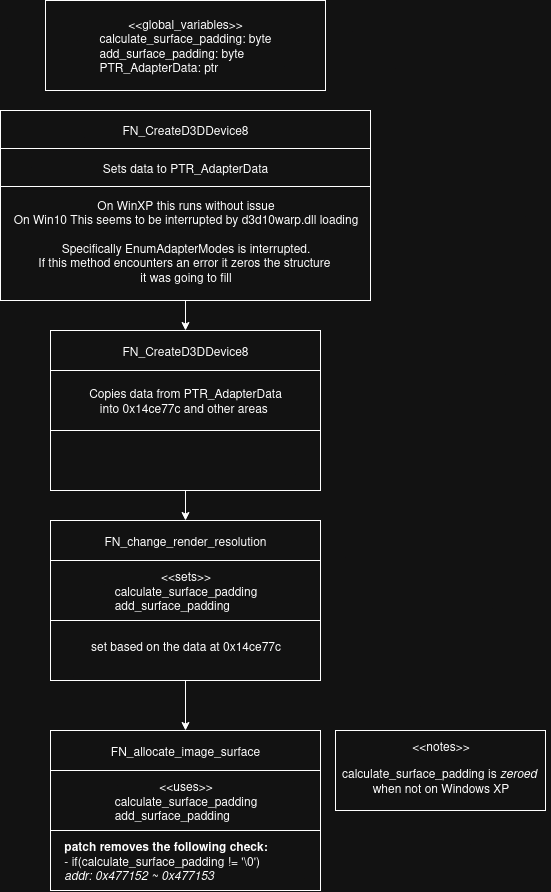

The diagram above was exported from draw.io. Its source (the exported page's mxGraphModel, read from the mxfile embedded in the PNG):
<mxGraphModel dx="1175" dy="706" grid="0" gridSize="10" guides="1" tooltips="1" connect="1" arrows="1" fold="1" page="1" pageScale="1" pageWidth="850" pageHeight="1100" math="0" shadow="0">
  <root>
    <mxCell id="0" />
    <mxCell id="1" parent="0" />
    <mxCell id="SUBxCPgkLljOvnR_50a8-32" value="&lt;div&gt;&amp;lt;&amp;lt;global_variables&amp;gt;&amp;gt;&lt;/div&gt;&lt;div align=&quot;left&quot;&gt;calculate_surface_padding:&amp;nbsp;byte&lt;/div&gt;&lt;div align=&quot;left&quot;&gt;add_surface_padding:&amp;nbsp;byte&lt;/div&gt;&lt;div align=&quot;left&quot;&gt;PTR_AdapterData: ptr&lt;/div&gt;" style="html=1;whiteSpace=wrap;rounded=0;" vertex="1" parent="1">
      <mxGeometry x="45" y="10" width="280" height="90" as="geometry" />
    </mxCell>
    <mxCell id="SUBxCPgkLljOvnR_50a8-35" value="" style="group;rounded=0;" vertex="1" connectable="0" parent="1">
      <mxGeometry x="50" y="740" width="270" height="160" as="geometry" />
    </mxCell>
    <mxCell id="SUBxCPgkLljOvnR_50a8-33" value="" style="rounded=0;whiteSpace=wrap;html=1;" vertex="1" parent="SUBxCPgkLljOvnR_50a8-35">
      <mxGeometry width="270" height="160" as="geometry" />
    </mxCell>
    <mxCell id="SUBxCPgkLljOvnR_50a8-34" value="FN_allocate_image_surface" style="rounded=0;whiteSpace=wrap;html=1;" vertex="1" parent="SUBxCPgkLljOvnR_50a8-35">
      <mxGeometry width="270" height="40" as="geometry" />
    </mxCell>
    <mxCell id="SUBxCPgkLljOvnR_50a8-36" value="&lt;div align=&quot;left&quot;&gt;&lt;b&gt;patch removes the following check:&lt;/b&gt;&lt;/div&gt;&lt;div align=&quot;left&quot;&gt;- if(calculate_surface_padding != '\0')&lt;br&gt;&lt;i&gt;addr: 0x477152 ~ 0x477153&lt;/i&gt;&lt;/div&gt;" style="text;html=1;align=center;verticalAlign=middle;resizable=0;points=[];autosize=1;strokeColor=none;fillColor=none;rounded=0;" vertex="1" parent="SUBxCPgkLljOvnR_50a8-35">
      <mxGeometry y="100" width="230" height="60" as="geometry" />
    </mxCell>
    <mxCell id="SUBxCPgkLljOvnR_50a8-37" value="" style="rounded=0;whiteSpace=wrap;html=1;align=left;" vertex="1" parent="SUBxCPgkLljOvnR_50a8-35">
      <mxGeometry y="40" width="270" height="60" as="geometry" />
    </mxCell>
    <mxCell id="SUBxCPgkLljOvnR_50a8-38" value="&lt;div&gt;&amp;lt;&amp;lt;uses&amp;gt;&amp;gt;&lt;/div&gt;&lt;div align=&quot;left&quot;&gt;calculate_surface_padding&lt;/div&gt;&lt;div align=&quot;left&quot;&gt;add_surface_padding&lt;/div&gt;" style="text;html=1;align=center;verticalAlign=middle;resizable=0;points=[];autosize=1;strokeColor=none;fillColor=none;rounded=0;" vertex="1" parent="SUBxCPgkLljOvnR_50a8-35">
      <mxGeometry x="50" y="40" width="170" height="60" as="geometry" />
    </mxCell>
    <mxCell id="SUBxCPgkLljOvnR_50a8-42" value="" style="group;rounded=0;" vertex="1" connectable="0" parent="1">
      <mxGeometry x="50" y="530" width="270" height="160" as="geometry" />
    </mxCell>
    <mxCell id="SUBxCPgkLljOvnR_50a8-43" value="" style="rounded=0;whiteSpace=wrap;html=1;" vertex="1" parent="SUBxCPgkLljOvnR_50a8-42">
      <mxGeometry width="270" height="160" as="geometry" />
    </mxCell>
    <mxCell id="SUBxCPgkLljOvnR_50a8-44" value="&lt;div&gt;FN_change_render_resolution&lt;/div&gt;" style="rounded=0;whiteSpace=wrap;html=1;" vertex="1" parent="SUBxCPgkLljOvnR_50a8-42">
      <mxGeometry width="270" height="40" as="geometry" />
    </mxCell>
    <mxCell id="SUBxCPgkLljOvnR_50a8-46" value="" style="rounded=0;whiteSpace=wrap;html=1;align=left;" vertex="1" parent="SUBxCPgkLljOvnR_50a8-42">
      <mxGeometry y="40" width="270" height="60" as="geometry" />
    </mxCell>
    <mxCell id="SUBxCPgkLljOvnR_50a8-47" value="&lt;div&gt;&amp;lt;&amp;lt;sets&amp;gt;&amp;gt;&lt;/div&gt;&lt;div align=&quot;left&quot;&gt;calculate_surface_padding&lt;/div&gt;&lt;div align=&quot;left&quot;&gt;add_surface_padding&lt;/div&gt;" style="text;html=1;align=center;verticalAlign=middle;resizable=0;points=[];autosize=1;strokeColor=none;fillColor=none;rounded=0;" vertex="1" parent="SUBxCPgkLljOvnR_50a8-42">
      <mxGeometry x="50" y="40" width="170" height="60" as="geometry" />
    </mxCell>
    <mxCell id="SUBxCPgkLljOvnR_50a8-58" value="set based on the data at 0x14ce77c" style="text;html=1;align=center;verticalAlign=middle;resizable=0;points=[];autosize=1;strokeColor=none;fillColor=none;rounded=0;" vertex="1" parent="SUBxCPgkLljOvnR_50a8-42">
      <mxGeometry x="30" y="110" width="210" height="30" as="geometry" />
    </mxCell>
    <mxCell id="SUBxCPgkLljOvnR_50a8-49" value="" style="group;rounded=0;" vertex="1" connectable="0" parent="1">
      <mxGeometry x="50" y="340" width="270" height="160" as="geometry" />
    </mxCell>
    <mxCell id="SUBxCPgkLljOvnR_50a8-50" value="" style="rounded=0;whiteSpace=wrap;html=1;" vertex="1" parent="SUBxCPgkLljOvnR_50a8-49">
      <mxGeometry width="270" height="160" as="geometry" />
    </mxCell>
    <mxCell id="SUBxCPgkLljOvnR_50a8-51" value="FN_CreateD3DDevice8" style="rounded=0;whiteSpace=wrap;html=1;" vertex="1" parent="SUBxCPgkLljOvnR_50a8-49">
      <mxGeometry width="270" height="40" as="geometry" />
    </mxCell>
    <mxCell id="SUBxCPgkLljOvnR_50a8-52" value="&lt;div align=&quot;center&quot;&gt;Copies data from PTR_AdapterData into&amp;nbsp;0x14ce77c and other areas&amp;nbsp;&lt;/div&gt;" style="rounded=0;whiteSpace=wrap;html=1;align=center;" vertex="1" parent="SUBxCPgkLljOvnR_50a8-49">
      <mxGeometry y="40" width="270" height="60" as="geometry" />
    </mxCell>
    <mxCell id="SUBxCPgkLljOvnR_50a8-54" value="" style="group;rounded=0;" vertex="1" connectable="0" parent="1">
      <mxGeometry y="120" width="370" height="190" as="geometry" />
    </mxCell>
    <mxCell id="SUBxCPgkLljOvnR_50a8-55" value="" style="rounded=0;whiteSpace=wrap;html=1;" vertex="1" parent="SUBxCPgkLljOvnR_50a8-54">
      <mxGeometry width="370" height="190" as="geometry" />
    </mxCell>
    <mxCell id="SUBxCPgkLljOvnR_50a8-56" value="FN_CreateD3DDevice8" style="rounded=0;whiteSpace=wrap;html=1;" vertex="1" parent="SUBxCPgkLljOvnR_50a8-54">
      <mxGeometry width="370" height="38" as="geometry" />
    </mxCell>
    <mxCell id="SUBxCPgkLljOvnR_50a8-57" value="&lt;div align=&quot;center&quot;&gt;Sets data to PTR_AdapterData&lt;/div&gt;" style="rounded=0;whiteSpace=wrap;html=1;align=center;" vertex="1" parent="SUBxCPgkLljOvnR_50a8-54">
      <mxGeometry y="38" width="370" height="38" as="geometry" />
    </mxCell>
    <mxCell id="SUBxCPgkLljOvnR_50a8-59" value="&lt;div&gt;On WinXP this runs without issue&lt;/div&gt;&lt;div&gt;On Win10 This seems to be interrupted by d3d10warp.dll loading&lt;/div&gt;&lt;div&gt;&lt;br&gt;&lt;/div&gt;&lt;div&gt;Specifically EnumAdapterModes is interrupted.&lt;br&gt;If this method encounters an error it zeros the structure&amp;nbsp;&lt;/div&gt;&lt;div&gt;it was going to fill&lt;/div&gt;" style="text;html=1;align=center;verticalAlign=middle;resizable=0;points=[];autosize=1;strokeColor=none;fillColor=none;rounded=0;" vertex="1" parent="SUBxCPgkLljOvnR_50a8-54">
      <mxGeometry y="80" width="370" height="100" as="geometry" />
    </mxCell>
    <mxCell id="SUBxCPgkLljOvnR_50a8-60" style="edgeStyle=orthogonalEdgeStyle;rounded=0;orthogonalLoop=1;jettySize=auto;html=1;exitX=0.5;exitY=1;exitDx=0;exitDy=0;" edge="1" parent="1" source="SUBxCPgkLljOvnR_50a8-55" target="SUBxCPgkLljOvnR_50a8-51">
      <mxGeometry relative="1" as="geometry" />
    </mxCell>
    <mxCell id="SUBxCPgkLljOvnR_50a8-63" style="edgeStyle=orthogonalEdgeStyle;rounded=0;orthogonalLoop=1;jettySize=auto;html=1;exitX=0.5;exitY=1;exitDx=0;exitDy=0;entryX=0.5;entryY=0;entryDx=0;entryDy=0;" edge="1" parent="1" source="SUBxCPgkLljOvnR_50a8-50" target="SUBxCPgkLljOvnR_50a8-44">
      <mxGeometry relative="1" as="geometry" />
    </mxCell>
    <mxCell id="SUBxCPgkLljOvnR_50a8-67" value="" style="group;rounded=0;" vertex="1" connectable="0" parent="1">
      <mxGeometry x="330" y="740" width="220" height="80" as="geometry" />
    </mxCell>
    <mxCell id="SUBxCPgkLljOvnR_50a8-64" value="" style="rounded=0;whiteSpace=wrap;html=1;" vertex="1" parent="SUBxCPgkLljOvnR_50a8-67">
      <mxGeometry x="5" width="210" height="80" as="geometry" />
    </mxCell>
    <mxCell id="SUBxCPgkLljOvnR_50a8-65" value="&amp;lt;&amp;lt;notes&amp;gt;&amp;gt;" style="text;html=1;align=center;verticalAlign=middle;resizable=0;points=[];autosize=1;strokeColor=none;fillColor=none;rounded=0;" vertex="1" parent="SUBxCPgkLljOvnR_50a8-67">
      <mxGeometry x="70" width="80" height="30" as="geometry" />
    </mxCell>
    <mxCell id="SUBxCPgkLljOvnR_50a8-66" value="&lt;div&gt;calculate_surface_padding is &lt;i&gt;zeroed&amp;nbsp;&lt;/i&gt;&lt;/div&gt;&lt;div&gt;when not on Windows XP&lt;/div&gt;" style="text;html=1;align=center;verticalAlign=middle;resizable=0;points=[];autosize=1;strokeColor=none;fillColor=none;rounded=0;" vertex="1" parent="SUBxCPgkLljOvnR_50a8-67">
      <mxGeometry y="30" width="220" height="40" as="geometry" />
    </mxCell>
    <mxCell id="SUBxCPgkLljOvnR_50a8-68" style="edgeStyle=orthogonalEdgeStyle;rounded=0;orthogonalLoop=1;jettySize=auto;html=1;exitX=0.5;exitY=1;exitDx=0;exitDy=0;entryX=0.5;entryY=0;entryDx=0;entryDy=0;" edge="1" parent="1" source="SUBxCPgkLljOvnR_50a8-43" target="SUBxCPgkLljOvnR_50a8-34">
      <mxGeometry relative="1" as="geometry" />
    </mxCell>
  </root>
</mxGraphModel>